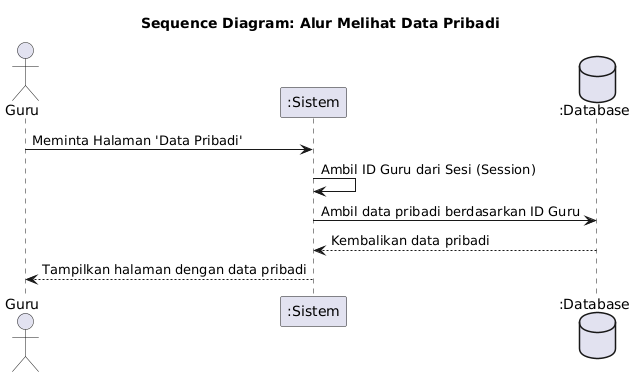

The diagram above was rendered by PlantUML. Its source (embedded in the PNG):
@startuml
title Sequence Diagram: Alur Melihat Data Pribadi

actor Guru as Aktor
participant ":Sistem" as Sistem
database ":Database" as DB

Aktor -> Sistem: Meminta Halaman 'Data Pribadi'

Sistem -> Sistem: Ambil ID Guru dari Sesi (Session)
Sistem -> DB: Ambil data pribadi berdasarkan ID Guru
DB --> Sistem: Kembalikan data pribadi

Sistem --> Aktor: Tampilkan halaman dengan data pribadi
@enduml